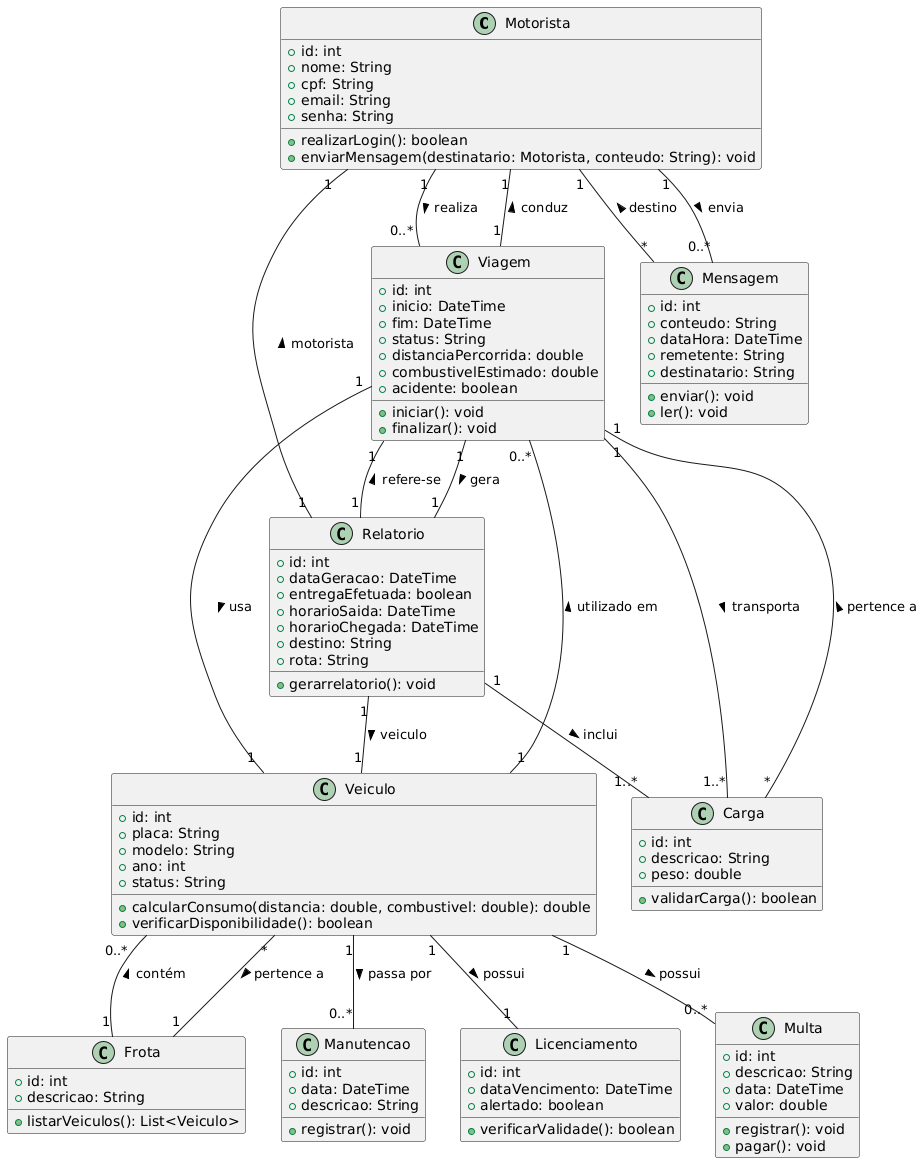

The diagram above was rendered by PlantUML. Its source (embedded in the PNG):
@startuml
class Motorista {
  +id: int
  +nome: String
  +cpf: String
  +email: String
  +senha: String
  +realizarLogin(): boolean
  +enviarMensagem(destinatario: Motorista, conteudo: String): void
}

class Veiculo {
  +id: int
  +placa: String
  +modelo: String
  +ano: int
  +status: String
  +calcularConsumo(distancia: double, combustivel: double): double
  +verificarDisponibilidade(): boolean
}

class Frota {
  +id: int
  +descricao: String
  +listarVeiculos(): List<Veiculo>
}

class Carga {
  +id: int
  +descricao: String
  +peso: double
  +validarCarga(): boolean
}

class Viagem {
  +id: int
  +inicio: DateTime
  +fim: DateTime
  +status: String
  +distanciaPercorrida: double
  +combustivelEstimado: double
  +acidente: boolean
  +iniciar(): void
  +finalizar(): void
}

class Relatorio {
  +id: int
  +dataGeracao: DateTime
  +entregaEfetuada: boolean
  +horarioSaida: DateTime
  +horarioChegada: DateTime
  +destino: String
  +rota: String
  +gerarrelatorio(): void
  }

class Mensagem {
  +id: int
  +conteudo: String
  +dataHora: DateTime
  +remetente: String
  +destinatario: String
  +enviar(): void
  +ler(): void
}

class Manutencao {
  +id: int
  +data: DateTime
  +descricao: String
  +registrar(): void
}

class Licenciamento {
  +id: int
  +dataVencimento: DateTime
  +alertado: boolean
  +verificarValidade(): boolean
}

class Multa {
  +id: int
  +descricao: String
  +data: DateTime
  +valor: double
  +registrar(): void
  +pagar(): void
}

Motorista "1" -- "0..*" Viagem : realiza >
Viagem "1" -- "1" Motorista : conduz >

Veiculo "1" -- "0..*" Viagem : utilizado em >
Viagem "1" -- "1" Veiculo : usa >

Frota "1" -- "0..*" Veiculo : contém >
Veiculo "*" -- "1" Frota : pertence a >

Viagem "1" -- "1..*" Carga : transporta >
Carga "*" -- "1" Viagem : pertence a >

Viagem "1" -- "1" Relatorio : gera >
Relatorio "1" -- "1" Viagem : refere-se >

Relatorio "1" -- "1" Motorista : motorista >
Relatorio "1" -- "1" Veiculo : veiculo >
Relatorio "1" -- "1..*" Carga : inclui >

Veiculo "1" -- "0..*" Multa : possui >
Veiculo "1" -- "0..*" Manutencao : passa por >
Veiculo "1" -- "1" Licenciamento : possui >

Motorista "1" -- "0..*" Mensagem : envia >
Mensagem "*" -- "1" Motorista : destino >
@enduml